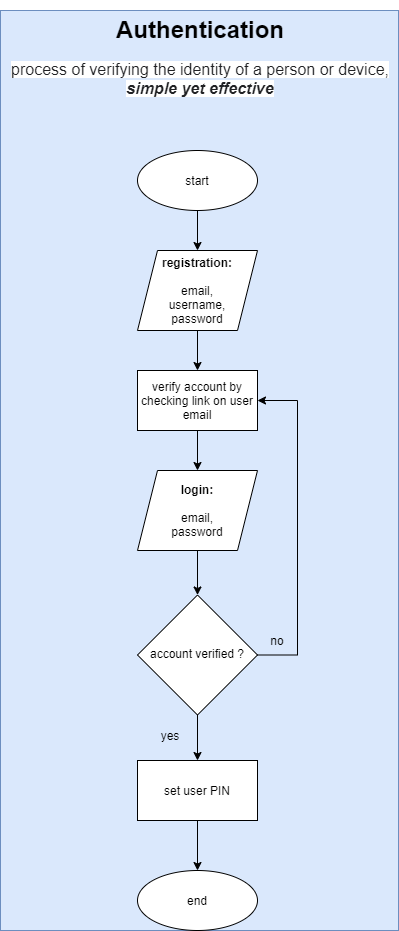

The diagram above was exported from draw.io. Its source (the exported page's mxGraphModel, read from the mxfile embedded in the PNG):
<mxGraphModel dx="1019" dy="498" grid="0" gridSize="10" guides="1" tooltips="1" connect="1" arrows="1" fold="1" page="1" pageScale="1" pageWidth="827" pageHeight="1169" math="0" shadow="1">
  <root>
    <mxCell id="0xrPqLrZVZDYOh9REc_U-0" />
    <mxCell id="0xrPqLrZVZDYOh9REc_U-1" parent="0xrPqLrZVZDYOh9REc_U-0" />
    <mxCell id="--nSn1WE8yAgfxKRihAo-0" value="" style="group;fillColor=#dae8fc;strokeColor=#6c8ebf;" parent="0xrPqLrZVZDYOh9REc_U-1" vertex="1" connectable="0">
      <mxGeometry x="44" y="22" width="740" height="1139" as="geometry" />
    </mxCell>
    <mxCell id="H7MSNQyrgr7WxgBgYehp-0" value="start" style="ellipse;whiteSpace=wrap;html=1;" parent="--nSn1WE8yAgfxKRihAo-0" vertex="1">
      <mxGeometry x="310" y="139" width="120" height="60" as="geometry" />
    </mxCell>
    <mxCell id="H7MSNQyrgr7WxgBgYehp-1" value="end" style="ellipse;whiteSpace=wrap;html=1;" parent="--nSn1WE8yAgfxKRihAo-0" vertex="1">
      <mxGeometry x="310" y="1079" width="120" height="60" as="geometry" />
    </mxCell>
    <mxCell id="H7MSNQyrgr7WxgBgYehp-4" value="&lt;b&gt;Transfer:&lt;br&gt;&lt;/b&gt;&lt;br&gt;transfer menu" style="rounded=0;whiteSpace=wrap;html=1;" parent="--nSn1WE8yAgfxKRihAo-0" vertex="1">
      <mxGeometry x="280" y="379" width="180" height="60" as="geometry" />
    </mxCell>
    <mxCell id="H7MSNQyrgr7WxgBgYehp-5" value="&lt;h1&gt;Transaction&lt;/h1&gt;&lt;p&gt;&lt;font color=&quot;#202124&quot; face=&quot;arial, sans-serif&quot;&gt;&lt;span style=&quot;font-size: 16px ; background-color: rgb(255 , 255 , 255)&quot;&gt;the reason why people should use our app&lt;/span&gt;&lt;/font&gt;&lt;/p&gt;&lt;p&gt;&lt;b style=&quot;color: rgb(32 , 33 , 36) ; font-family: &amp;#34;arial&amp;#34; , sans-serif ; font-size: 16px&quot;&gt;wallet chip is fast, secure, and recorded !&lt;/b&gt;&lt;/p&gt;" style="text;html=1;strokeColor=none;fillColor=none;spacing=5;spacingTop=-20;whiteSpace=wrap;overflow=hidden;rounded=0;align=center;" parent="--nSn1WE8yAgfxKRihAo-0" vertex="1">
      <mxGeometry x="159" width="420" height="120" as="geometry" />
    </mxCell>
    <mxCell id="H7MSNQyrgr7WxgBgYehp-27" style="edgeStyle=orthogonalEdgeStyle;rounded=0;orthogonalLoop=1;jettySize=auto;html=1;exitX=0.5;exitY=1;exitDx=0;exitDy=0;" parent="--nSn1WE8yAgfxKRihAo-0" source="H7MSNQyrgr7WxgBgYehp-6" target="H7MSNQyrgr7WxgBgYehp-4" edge="1">
      <mxGeometry relative="1" as="geometry" />
    </mxCell>
    <mxCell id="H7MSNQyrgr7WxgBgYehp-6" value="Login" style="rounded=0;whiteSpace=wrap;html=1;" parent="--nSn1WE8yAgfxKRihAo-0" vertex="1">
      <mxGeometry x="310" y="259" width="120" height="60" as="geometry" />
    </mxCell>
    <mxCell id="H7MSNQyrgr7WxgBgYehp-26" style="edgeStyle=orthogonalEdgeStyle;rounded=0;orthogonalLoop=1;jettySize=auto;html=1;exitX=0.5;exitY=1;exitDx=0;exitDy=0;" parent="--nSn1WE8yAgfxKRihAo-0" source="H7MSNQyrgr7WxgBgYehp-0" target="H7MSNQyrgr7WxgBgYehp-6" edge="1">
      <mxGeometry relative="1" as="geometry" />
    </mxCell>
    <mxCell id="H7MSNQyrgr7WxgBgYehp-8" value="&lt;b&gt;transfer:&lt;br&gt;&lt;/b&gt;&lt;br&gt;username,&lt;br&gt;amount,&lt;br&gt;date&amp;amp;time,&lt;br&gt;notes,&lt;br&gt;pin" style="shape=parallelogram;perimeter=parallelogramPerimeter;whiteSpace=wrap;html=1;fixedSize=1;" parent="--nSn1WE8yAgfxKRihAo-0" vertex="1">
      <mxGeometry x="310" y="499" width="119" height="100" as="geometry" />
    </mxCell>
    <mxCell id="O2R4WsmhSPi8Em2gVApP-6" style="edgeStyle=orthogonalEdgeStyle;rounded=0;orthogonalLoop=1;jettySize=auto;html=1;exitX=0.5;exitY=1;exitDx=0;exitDy=0;" parent="--nSn1WE8yAgfxKRihAo-0" source="H7MSNQyrgr7WxgBgYehp-4" target="H7MSNQyrgr7WxgBgYehp-8" edge="1">
      <mxGeometry relative="1" as="geometry" />
    </mxCell>
    <mxCell id="O2R4WsmhSPi8Em2gVApP-3" style="edgeStyle=orthogonalEdgeStyle;rounded=0;orthogonalLoop=1;jettySize=auto;html=1;exitX=0;exitY=0.5;exitDx=0;exitDy=0;entryX=0;entryY=0.5;entryDx=0;entryDy=0;" parent="--nSn1WE8yAgfxKRihAo-0" source="H7MSNQyrgr7WxgBgYehp-11" target="H7MSNQyrgr7WxgBgYehp-8" edge="1">
      <mxGeometry relative="1" as="geometry">
        <Array as="points">
          <mxPoint x="280" y="719" />
          <mxPoint x="280" y="549" />
        </Array>
      </mxGeometry>
    </mxCell>
    <mxCell id="H7MSNQyrgr7WxgBgYehp-11" value="user PIN match ?" style="rhombus;whiteSpace=wrap;html=1;shadow=0;fontFamily=Helvetica;fontSize=12;align=center;strokeWidth=1;spacing=6;spacingTop=-4;" parent="--nSn1WE8yAgfxKRihAo-0" vertex="1">
      <mxGeometry x="309" y="659" width="120" height="120" as="geometry" />
    </mxCell>
    <mxCell id="O2R4WsmhSPi8Em2gVApP-0" style="edgeStyle=orthogonalEdgeStyle;rounded=0;orthogonalLoop=1;jettySize=auto;html=1;exitX=0.5;exitY=1;exitDx=0;exitDy=0;" parent="--nSn1WE8yAgfxKRihAo-0" source="H7MSNQyrgr7WxgBgYehp-8" target="H7MSNQyrgr7WxgBgYehp-11" edge="1">
      <mxGeometry relative="1" as="geometry" />
    </mxCell>
    <mxCell id="O2R4WsmhSPi8Em2gVApP-7" style="edgeStyle=orthogonalEdgeStyle;rounded=0;orthogonalLoop=1;jettySize=auto;html=1;exitX=0.5;exitY=1;exitDx=0;exitDy=0;" parent="--nSn1WE8yAgfxKRihAo-0" source="H7MSNQyrgr7WxgBgYehp-13" target="H7MSNQyrgr7WxgBgYehp-1" edge="1">
      <mxGeometry relative="1" as="geometry" />
    </mxCell>
    <mxCell id="H7MSNQyrgr7WxgBgYehp-13" value="&lt;b&gt;transfer success !&lt;/b&gt;" style="shape=parallelogram;perimeter=parallelogramPerimeter;whiteSpace=wrap;html=1;fixedSize=1;" parent="--nSn1WE8yAgfxKRihAo-0" vertex="1">
      <mxGeometry x="300" y="959" width="139" height="60" as="geometry" />
    </mxCell>
    <mxCell id="O2R4WsmhSPi8Em2gVApP-2" style="edgeStyle=orthogonalEdgeStyle;rounded=0;orthogonalLoop=1;jettySize=auto;html=1;exitX=0.5;exitY=1;exitDx=0;exitDy=0;" parent="--nSn1WE8yAgfxKRihAo-0" source="H7MSNQyrgr7WxgBgYehp-15" target="H7MSNQyrgr7WxgBgYehp-13" edge="1">
      <mxGeometry relative="1" as="geometry" />
    </mxCell>
    <mxCell id="H7MSNQyrgr7WxgBgYehp-15" value="&lt;b&gt;Transfer&lt;/b&gt;" style="rounded=0;whiteSpace=wrap;html=1;" parent="--nSn1WE8yAgfxKRihAo-0" vertex="1">
      <mxGeometry x="309" y="839" width="120" height="60" as="geometry" />
    </mxCell>
    <mxCell id="O2R4WsmhSPi8Em2gVApP-1" style="edgeStyle=orthogonalEdgeStyle;rounded=0;orthogonalLoop=1;jettySize=auto;html=1;exitX=0.5;exitY=1;exitDx=0;exitDy=0;" parent="--nSn1WE8yAgfxKRihAo-0" source="H7MSNQyrgr7WxgBgYehp-11" target="H7MSNQyrgr7WxgBgYehp-15" edge="1">
      <mxGeometry relative="1" as="geometry" />
    </mxCell>
    <mxCell id="H7MSNQyrgr7WxgBgYehp-30" value="&lt;b&gt;Transactional History:&lt;/b&gt;&lt;br&gt;&lt;br&gt;home menu" style="rounded=0;whiteSpace=wrap;html=1;" parent="--nSn1WE8yAgfxKRihAo-0" vertex="1">
      <mxGeometry x="560" y="379" width="180" height="60" as="geometry" />
    </mxCell>
    <mxCell id="O2R4WsmhSPi8Em2gVApP-14" style="edgeStyle=orthogonalEdgeStyle;rounded=0;orthogonalLoop=1;jettySize=auto;html=1;exitX=0.5;exitY=1;exitDx=0;exitDy=0;" parent="--nSn1WE8yAgfxKRihAo-0" source="H7MSNQyrgr7WxgBgYehp-6" target="H7MSNQyrgr7WxgBgYehp-30" edge="1">
      <mxGeometry relative="1" as="geometry" />
    </mxCell>
    <mxCell id="O2R4WsmhSPi8Em2gVApP-8" value="&lt;b&gt;Top Up:&lt;/b&gt;&lt;br&gt;&lt;br&gt;top up menu" style="rounded=0;whiteSpace=wrap;html=1;" parent="--nSn1WE8yAgfxKRihAo-0" vertex="1">
      <mxGeometry y="379" width="180" height="60" as="geometry" />
    </mxCell>
    <mxCell id="O2R4WsmhSPi8Em2gVApP-21" style="edgeStyle=orthogonalEdgeStyle;rounded=0;orthogonalLoop=1;jettySize=auto;html=1;exitX=0.5;exitY=1;exitDx=0;exitDy=0;" parent="--nSn1WE8yAgfxKRihAo-0" source="H7MSNQyrgr7WxgBgYehp-6" target="O2R4WsmhSPi8Em2gVApP-8" edge="1">
      <mxGeometry relative="1" as="geometry" />
    </mxCell>
    <mxCell id="O2R4WsmhSPi8Em2gVApP-13" style="edgeStyle=orthogonalEdgeStyle;rounded=0;orthogonalLoop=1;jettySize=auto;html=1;exitX=0.5;exitY=1;exitDx=0;exitDy=0;entryX=0.5;entryY=0;entryDx=0;entryDy=0;" parent="--nSn1WE8yAgfxKRihAo-0" source="O2R4WsmhSPi8Em2gVApP-9" target="H7MSNQyrgr7WxgBgYehp-1" edge="1">
      <mxGeometry relative="1" as="geometry">
        <Array as="points">
          <mxPoint x="650" y="1059" />
          <mxPoint x="370" y="1059" />
        </Array>
      </mxGeometry>
    </mxCell>
    <mxCell id="O2R4WsmhSPi8Em2gVApP-9" value="&lt;b&gt;transactional&lt;br&gt;history:&lt;br&gt;&lt;/b&gt;&lt;br&gt;username,&lt;br&gt;amount,&lt;br&gt;date&amp;amp;time,&lt;br&gt;notes,&lt;br&gt;pin" style="shape=parallelogram;perimeter=parallelogramPerimeter;whiteSpace=wrap;html=1;fixedSize=1;" parent="--nSn1WE8yAgfxKRihAo-0" vertex="1">
      <mxGeometry x="570.25" y="659" width="159.5" height="120" as="geometry" />
    </mxCell>
    <mxCell id="O2R4WsmhSPi8Em2gVApP-11" style="edgeStyle=orthogonalEdgeStyle;rounded=0;orthogonalLoop=1;jettySize=auto;html=1;exitX=0.5;exitY=1;exitDx=0;exitDy=0;entryX=0.5;entryY=0;entryDx=0;entryDy=0;" parent="--nSn1WE8yAgfxKRihAo-0" source="H7MSNQyrgr7WxgBgYehp-30" target="O2R4WsmhSPi8Em2gVApP-9" edge="1">
      <mxGeometry relative="1" as="geometry" />
    </mxCell>
    <mxCell id="O2R4WsmhSPi8Em2gVApP-16" value="&lt;b&gt;How to top up&lt;/b&gt;" style="shape=parallelogram;perimeter=parallelogramPerimeter;whiteSpace=wrap;html=1;fixedSize=1;" parent="--nSn1WE8yAgfxKRihAo-0" vertex="1">
      <mxGeometry x="10.25" y="659" width="159.5" height="120" as="geometry" />
    </mxCell>
    <mxCell id="O2R4WsmhSPi8Em2gVApP-20" style="edgeStyle=orthogonalEdgeStyle;rounded=0;orthogonalLoop=1;jettySize=auto;html=1;exitX=0.5;exitY=1;exitDx=0;exitDy=0;" parent="--nSn1WE8yAgfxKRihAo-0" source="O2R4WsmhSPi8Em2gVApP-8" target="O2R4WsmhSPi8Em2gVApP-16" edge="1">
      <mxGeometry relative="1" as="geometry" />
    </mxCell>
    <mxCell id="O2R4WsmhSPi8Em2gVApP-18" style="edgeStyle=orthogonalEdgeStyle;rounded=0;orthogonalLoop=1;jettySize=auto;html=1;exitX=0.5;exitY=1;exitDx=0;exitDy=0;" parent="--nSn1WE8yAgfxKRihAo-0" source="O2R4WsmhSPi8Em2gVApP-17" target="H7MSNQyrgr7WxgBgYehp-1" edge="1">
      <mxGeometry relative="1" as="geometry">
        <Array as="points">
          <mxPoint x="90" y="1059" />
          <mxPoint x="370" y="1059" />
        </Array>
      </mxGeometry>
    </mxCell>
    <mxCell id="O2R4WsmhSPi8Em2gVApP-17" value="&lt;b&gt;Balance will update within 3 hours&lt;/b&gt;" style="rounded=0;whiteSpace=wrap;html=1;" parent="--nSn1WE8yAgfxKRihAo-0" vertex="1">
      <mxGeometry x="30" y="839" width="120" height="60" as="geometry" />
    </mxCell>
    <mxCell id="O2R4WsmhSPi8Em2gVApP-19" style="edgeStyle=orthogonalEdgeStyle;rounded=0;orthogonalLoop=1;jettySize=auto;html=1;exitX=0.5;exitY=1;exitDx=0;exitDy=0;" parent="--nSn1WE8yAgfxKRihAo-0" source="O2R4WsmhSPi8Em2gVApP-16" target="O2R4WsmhSPi8Em2gVApP-17" edge="1">
      <mxGeometry relative="1" as="geometry" />
    </mxCell>
    <mxCell id="JiCa5D5o-0mgGHGn0AK0-0" value="Yes" style="text;html=1;strokeColor=none;fillColor=none;align=center;verticalAlign=middle;whiteSpace=wrap;rounded=0;" parent="--nSn1WE8yAgfxKRihAo-0" vertex="1">
      <mxGeometry x="330" y="799" width="40" height="20" as="geometry" />
    </mxCell>
    <mxCell id="JiCa5D5o-0mgGHGn0AK0-1" value="No" style="text;html=1;strokeColor=none;fillColor=none;align=center;verticalAlign=middle;whiteSpace=wrap;rounded=0;" parent="--nSn1WE8yAgfxKRihAo-0" vertex="1">
      <mxGeometry x="280" y="692" width="40" height="20" as="geometry" />
    </mxCell>
  </root>
</mxGraphModel>